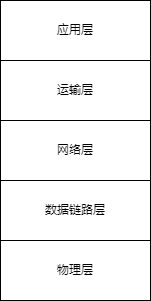

The diagram above was exported from draw.io. Its source (the exported page's mxGraphModel, read from the mxfile embedded in the PNG):
<mxGraphModel dx="1036" dy="661" grid="1" gridSize="10" guides="1" tooltips="1" connect="1" arrows="1" fold="1" page="1" pageScale="1" pageWidth="1169" pageHeight="1654" math="0" shadow="0">
  <root>
    <mxCell id="0" />
    <mxCell id="1" parent="0" />
    <mxCell id="rh16bbgnXSUUiPzPd-Zm-1" value="物理层&lt;br&gt;" style="rounded=0;whiteSpace=wrap;html=1;" vertex="1" parent="1">
      <mxGeometry x="410" y="410" width="150" height="60" as="geometry" />
    </mxCell>
    <mxCell id="rh16bbgnXSUUiPzPd-Zm-2" value="数据链路层" style="rounded=0;whiteSpace=wrap;html=1;" vertex="1" parent="1">
      <mxGeometry x="410" y="350" width="150" height="60" as="geometry" />
    </mxCell>
    <mxCell id="rh16bbgnXSUUiPzPd-Zm-3" value="网络层" style="rounded=0;whiteSpace=wrap;html=1;" vertex="1" parent="1">
      <mxGeometry x="410" y="290" width="150" height="60" as="geometry" />
    </mxCell>
    <mxCell id="rh16bbgnXSUUiPzPd-Zm-4" value="运输层" style="rounded=0;whiteSpace=wrap;html=1;" vertex="1" parent="1">
      <mxGeometry x="410" y="230" width="150" height="60" as="geometry" />
    </mxCell>
    <mxCell id="rh16bbgnXSUUiPzPd-Zm-5" value="应用层" style="rounded=0;whiteSpace=wrap;html=1;" vertex="1" parent="1">
      <mxGeometry x="410" y="170" width="150" height="60" as="geometry" />
    </mxCell>
  </root>
</mxGraphModel>